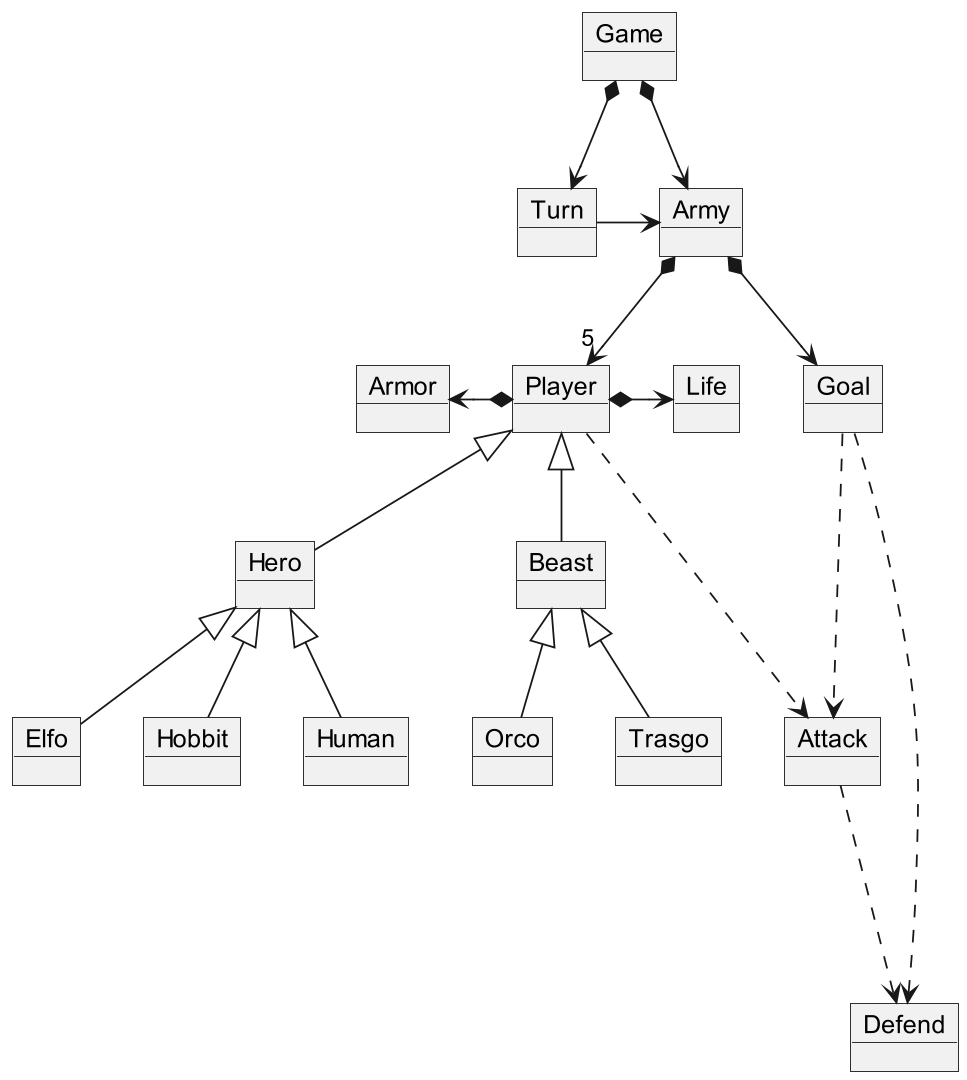

The diagram above was rendered by PlantUML. Its source (embedded in the PNG):
@startuml The lord of the rings
scale 1920*1080

object Game
object Player
object Hero
object Elfo
object Hobbit
object Human
object Beast
object Orco
object Trasgo
object Army
object Attack
object Defend
object Armor
object Turn
object Life
object Goal

Game *-down->Turn
Game *-down-> Army
Turn -> Army
Army *-down-> "5" Player

Player <|-down- Hero
Player <|-down- Beast

Hero <|-down- Elfo
Hero <|-down- Hobbit
Hero <|-down- Human

Beast <|-down- Orco
Beast <|-down- Trasgo

Army *-down-> Goal
Player *-left-> Armor
Player *-right-> Life
Player ...> Attack
Attack ...> Defend
Goal ...> Attack
Goal ...> Defend

@enduml